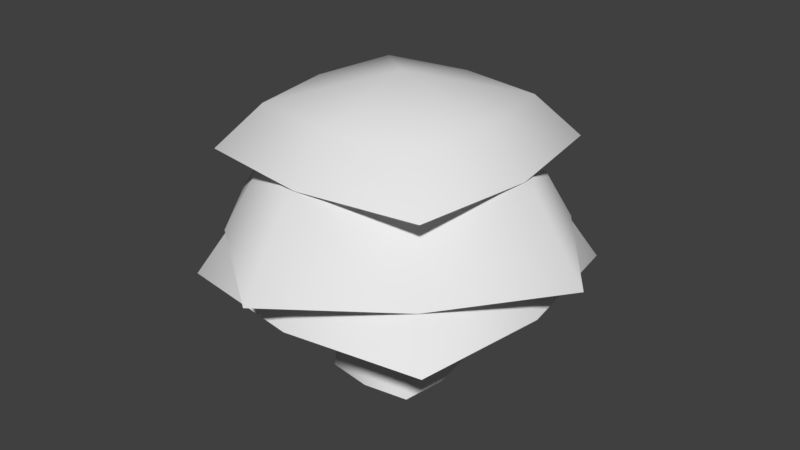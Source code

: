 # Source: tree.blend  (saved by Blender 2.79.0; exported with 4.5.12 LTS)
import bpy
from mathutils import Matrix  # noqa: F401  (used for matrix-valued properties, if any)

bpy.ops.wm.read_factory_settings(use_empty=True)
scene = bpy.context.scene
scene.name = 'Scene'

# ---- collections
col_collection_1 = bpy.data.collections.new('Collection 1'); scene.collection.children.link(col_collection_1)

# ---- world
world_world = bpy.data.worlds.new('World'); scene.world = world_world
world_world.color = (0.05088, 0.05088, 0.05088)
world_world.use_sun_shadow = False
world_world.sun_shadow_jitter_overblur = 0.0
world_world.cycles.sampling_method = 'MANUAL'

# ---- meshes
me_plane = bpy.data.meshes.new('Plane')
me_plane.from_pydata([(-0.1387, -0.1387, 0.0), (0.1387, -0.1387, 0.0), (-0.1387, 0.1387, 0.0), (0.1387, 0.1387, 0.0), (-0.1602, 0.0, 0.0), (0.0, -0.1602, 0.0), (0.1602, 0.0, 0.0), (0.0, 0.1602, 0.0), (-0.09019, -0.09019, 0.4906), (0.09019, -0.09019, 0.4906), (-0.09019, 0.09019, 0.4906), (0.09019, 0.09019, 0.4906), (-0.1041, 0.0, 0.4906), (0.0, -0.1041, 0.4906), (0.1041, 0.0, 0.4906), (0.0, 0.1041, 0.4906), (-0.2967, -0.2967, 0.5555), (0.2967, -0.2967, 0.5555), (-0.2967, 0.2967, 0.5555), (0.2967, 0.2967, 0.5555), (-0.3426, 0.0, 0.5555), (0.0, -0.3426, 0.5555), (0.3426, 0.0, 0.5555), (0.0, 0.3426, 0.5555), (0.0, 0.0, 0.6993), (-0.4065, -0.4065, 0.3326), (0.4065, -0.4065, 0.3326), (-0.4065, 0.4065, 0.3326), (0.4065, 0.4065, 0.3326), (-0.4694, 0.0, 0.3326), (0.0, -0.4694, 0.3326), (0.4694, 0.0, 0.3326), (0.0, 0.4694, 0.3326), (-2.98e-08, -0.4376, 0.6989), (0.4376, -2.98e-08, 0.6989), (-0.4376, 2.98e-08, 0.6989), (2.98e-08, 0.4376, 0.6989), (-0.2526, -0.2526, 0.6989), (0.2526, -0.2526, 0.6989), (0.2526, 0.2526, 0.6989), (-0.2526, 0.2526, 0.6989), (0.0, 0.0, 0.8489), (0.0, -0.5995, 0.4664), (0.5995, 0.0, 0.4664), (-0.5995, 0.0, 0.4664), (0.0, 0.5995, 0.4664), (-0.3461, -0.3461, 0.4664), (0.3461, -0.3461, 0.4664), (0.3461, 0.3461, 0.4664), (-0.3461, 0.3461, 0.4664), (0.2576, -0.2576, 0.8375), (0.2576, 0.2576, 0.8375), (-0.2576, -0.2576, 0.8375), (-0.2576, 0.2576, 0.8375), (-4.47e-08, -0.2975, 0.8375), (0.2975, -4.47e-08, 0.8375), (4.47e-08, 0.2975, 0.8375), (-0.2975, 4.47e-08, 0.8375), (0.0, 0.0, 0.918), (0.3529, -0.3529, 0.7128), (0.3529, 0.3529, 0.7128), (-0.3529, -0.3529, 0.7128), (-0.3529, 0.3529, 0.7128), (-2.98e-08, -0.4075, 0.7128), (0.4075, -2.98e-08, 0.7128), (2.98e-08, 0.4075, 0.7128), (-0.4075, 2.98e-08, 0.7128)], [], [(1, 6, 14, 9), (2, 4, 12, 10), (6, 3, 11, 14), (4, 0, 8, 12), (3, 7, 15, 11), (0, 5, 13, 8), (7, 2, 10, 15), (5, 1, 9, 13), (24, 19, 23), (20, 24, 18), (16, 21, 24), (21, 17, 24), (19, 28, 32, 23), (16, 25, 30, 21), (23, 32, 27, 18), (21, 30, 26, 17), (17, 26, 31, 22), (18, 27, 29, 20), (22, 31, 28, 19), (20, 29, 25, 16), (17, 22, 24), (19, 24, 22), (24, 23, 18), (24, 20, 16), (41, 36, 40), (37, 41, 35), (33, 38, 41), (38, 34, 41), (36, 45, 49, 40), (33, 42, 47, 38), (40, 49, 44, 35), (38, 47, 43, 34), (34, 43, 48, 39), (35, 44, 46, 37), (39, 48, 45, 36), (37, 46, 42, 33), (34, 39, 41), (36, 41, 39), (41, 40, 35), (41, 37, 33), (58, 53, 57), (54, 58, 52), (50, 55, 58), (55, 51, 58), (53, 62, 66, 57), (50, 59, 64, 55), (57, 66, 61, 52), (55, 64, 60, 51), (51, 60, 65, 56), (52, 61, 63, 54), (56, 65, 62, 53), (54, 63, 59, 50), (51, 56, 58), (53, 58, 56), (58, 57, 52), (58, 54, 50)])
me_plane.polygons.foreach_set('use_smooth', [True] * 56)
_uv = me_plane.uv_layers.new(name='UVMap')
_uv.uv.foreach_set('vector', [0.0, 0.0, 1.0, 0.0, 1.0, 1.0, 0.0, 1.0, 0.0, 0.0, 1.0, 0.0, 1.0, 1.0, 0.0, 1.0, 0.0, 0.0, 1.0, 0.0, 1.0, 1.0, 0.0, 1.0, 0.0, 0.0, 1.0, 0.0, 1.0, 1.0, 0.0, 1.0, 0.0, 0.0, 1.0, 0.0, 1.0, 1.0, 0.0, 1.0, 0.0, 0.0, 1.0, 0.0, 1.0, 1.0, 0.0, 1.0, 0.0, 0.0, 1.0, 0.0, 1.0, 1.0, 0.0, 1.0, 0.0, 0.0, 1.0, 0.0, 1.0, 1.0, 0.0, 1.0, 0.5, 0.5, 0.7839, 0.3407, 0.5738, 0.2375, 0.2375, 0.4262, 0.5, 0.5, 0.3407, 0.2161, 0.2161, 0.6593, 0.4262, 0.7625, 0.5, 0.5, 0.4262, 0.7625, 0.6593, 0.7839, 0.5, 0.5, 0.7839, 0.3407, 0.9999, 0.2196, 0.6406, 9.998e-05, 0.5738, 0.2375, 0.2161, 0.6593, 0.0001, 0.7804, 0.3594, 0.9999, 0.4262, 0.7625, 0.5738, 0.2375, 0.6406, 9.998e-05, 0.2196, 0.0001, 0.3407, 0.2161, 0.4262, 0.7625, 0.3594, 0.9999, 0.7804, 0.9999, 0.6593, 0.7839, 0.6593, 0.7839, 0.7804, 0.9999, 0.9999, 0.6406, 0.7625, 0.5738, 0.3407, 0.2161, 0.2196, 0.0001, 9.998e-05, 0.3594, 0.2375, 0.4262, 0.7625, 0.5738, 0.9999, 0.6406, 0.9999, 0.2196, 0.7839, 0.3407, 0.2375, 0.4262, 9.998e-05, 0.3594, 0.0001, 0.7804, 0.2161, 0.6593, 0.6593, 0.7839, 0.7625, 0.5738, 0.5, 0.5, 0.7839, 0.3407, 0.5, 0.5, 0.7625, 0.5738, 0.5, 0.5, 0.5738, 0.2375, 0.3407, 0.2161, 0.5, 0.5, 0.2375, 0.4262, 0.2161, 0.6593, 0.5, 0.5, 0.7839, 0.3407, 0.5738, 0.2375, 0.2375, 0.4262, 0.5, 0.5, 0.3407, 0.2161, 0.2161, 0.6593, 0.4262, 0.7625, 0.5, 0.5, 0.4262, 0.7625, 0.6593, 0.7839, 0.5, 0.5, 0.7839, 0.3407, 0.9999, 0.2196, 0.6406, 9.998e-05, 0.5738, 0.2375, 0.2161, 0.6593, 0.0001, 0.7804, 0.3594, 0.9999, 0.4262, 0.7625, 0.5738, 0.2375, 0.6406, 9.998e-05, 0.2196, 0.0001, 0.3407, 0.2161, 0.4262, 0.7625, 0.3594, 0.9999, 0.7804, 0.9999, 0.6593, 0.7839, 0.6593, 0.7839, 0.7804, 0.9999, 0.9999, 0.6406, 0.7625, 0.5738, 0.3407, 0.2161, 0.2196, 0.0001, 9.998e-05, 0.3594, 0.2375, 0.4262, 0.7625, 0.5738, 0.9999, 0.6406, 0.9999, 0.2196, 0.7839, 0.3407, 0.2375, 0.4262, 9.998e-05, 0.3594, 0.0001, 0.7804, 0.2161, 0.6593, 0.6593, 0.7839, 0.7625, 0.5738, 0.5, 0.5, 0.7839, 0.3407, 0.5, 0.5, 0.7625, 0.5738, 0.5, 0.5, 0.5738, 0.2375, 0.3407, 0.2161, 0.5, 0.5, 0.2375, 0.4262, 0.2161, 0.6593, 0.5, 0.5, 0.7839, 0.3407, 0.5738, 0.2375, 0.2375, 0.4262, 0.5, 0.5, 0.3407, 0.2161, 0.2161, 0.6593, 0.4262, 0.7625, 0.5, 0.5, 0.4262, 0.7625, 0.6593, 0.7839, 0.5, 0.5, 0.7839, 0.3407, 0.9999, 0.2196, 0.6406, 9.998e-05, 0.5738, 0.2375, 0.2161, 0.6593, 0.0001, 0.7804, 0.3594, 0.9999, 0.4262, 0.7625, 0.5738, 0.2375, 0.6406, 9.998e-05, 0.2196, 0.0001, 0.3407, 0.2161, 0.4262, 0.7625, 0.3594, 0.9999, 0.7804, 0.9999, 0.6593, 0.7839, 0.6593, 0.7839, 0.7804, 0.9999, 0.9999, 0.6406, 0.7625, 0.5738, 0.3407, 0.2161, 0.2196, 0.0001, 9.998e-05, 0.3594, 0.2375, 0.4262, 0.7625, 0.5738, 0.9999, 0.6406, 0.9999, 0.2196, 0.7839, 0.3407, 0.2375, 0.4262, 9.998e-05, 0.3594, 0.0001, 0.7804, 0.2161, 0.6593, 0.6593, 0.7839, 0.7625, 0.5738, 0.5, 0.5, 0.7839, 0.3407, 0.5, 0.5, 0.7625, 0.5738, 0.5, 0.5, 0.5738, 0.2375, 0.3407, 0.2161, 0.5, 0.5, 0.2375, 0.4262, 0.2161, 0.6593])
me_plane.use_remesh_preserve_volume = False
me_plane.use_remesh_preserve_attributes = False
me_plane.use_mirror_vertex_groups = False
me_plane.update()

# ---- objects
ob_plane = bpy.data.objects.new('Plane', me_plane)

# ---- transforms, parenting, visibility, modifiers, constraints
ob_plane.location = (0.0, 0.0, 0.0)
ob_plane.lineart.crease_threshold = 0.0

# ---- collection membership
col_collection_1.objects.link(ob_plane)

# ---- scene / render settings (as saved in the file)
scene.frame_start = 1; scene.frame_end = 250; scene.frame_set(1)
scene.render.engine = 'BLENDER_EEVEE_NEXT'
scene.render.resolution_percentage = 50
scene.render.dither_intensity = 0.0
scene.cycles.use_denoising = False
scene.cycles.samples = 128
scene.cycles.sampling_pattern = 'TABULATED_SOBOL'
scene.cycles.use_adaptive_sampling = False
scene.cycles.use_light_tree = False
scene.cycles.blur_glossy = 0.0
scene.cycles.sample_clamp_indirect = 0.0
scene.view_settings.view_transform = 'Standard'
bpy.context.view_layer.update()

# ---- added for rendering (the .blend has no active camera and no usable light): camera, sun
cam_auto = bpy.data.cameras.new('AutoCamera')
cam_auto.lens = 50.0
cam_auto.sensor_width = 36.0
cam_auto.clip_end = 1000.0
ob_auto_camera = bpy.data.objects.new('AutoCamera', cam_auto)
scene.collection.objects.link(ob_auto_camera)
ob_auto_camera.location = (1.78395, -2.14074, 1.88614)
ob_auto_camera.rotation_euler = (1.09748, -7.21219e-08, 0.694738)
scene.camera = ob_auto_camera
light_auto_sun = bpy.data.lights.new('AutoSun', 'SUN')
light_auto_sun.energy = 3.0
light_auto_sun.angle = 0.0523599
ob_auto_sun = bpy.data.objects.new('AutoSun', light_auto_sun)
scene.collection.objects.link(ob_auto_sun)
ob_auto_sun.rotation_euler = (0.872665, 0.174533, 0.523599)
bpy.context.view_layer.update()
